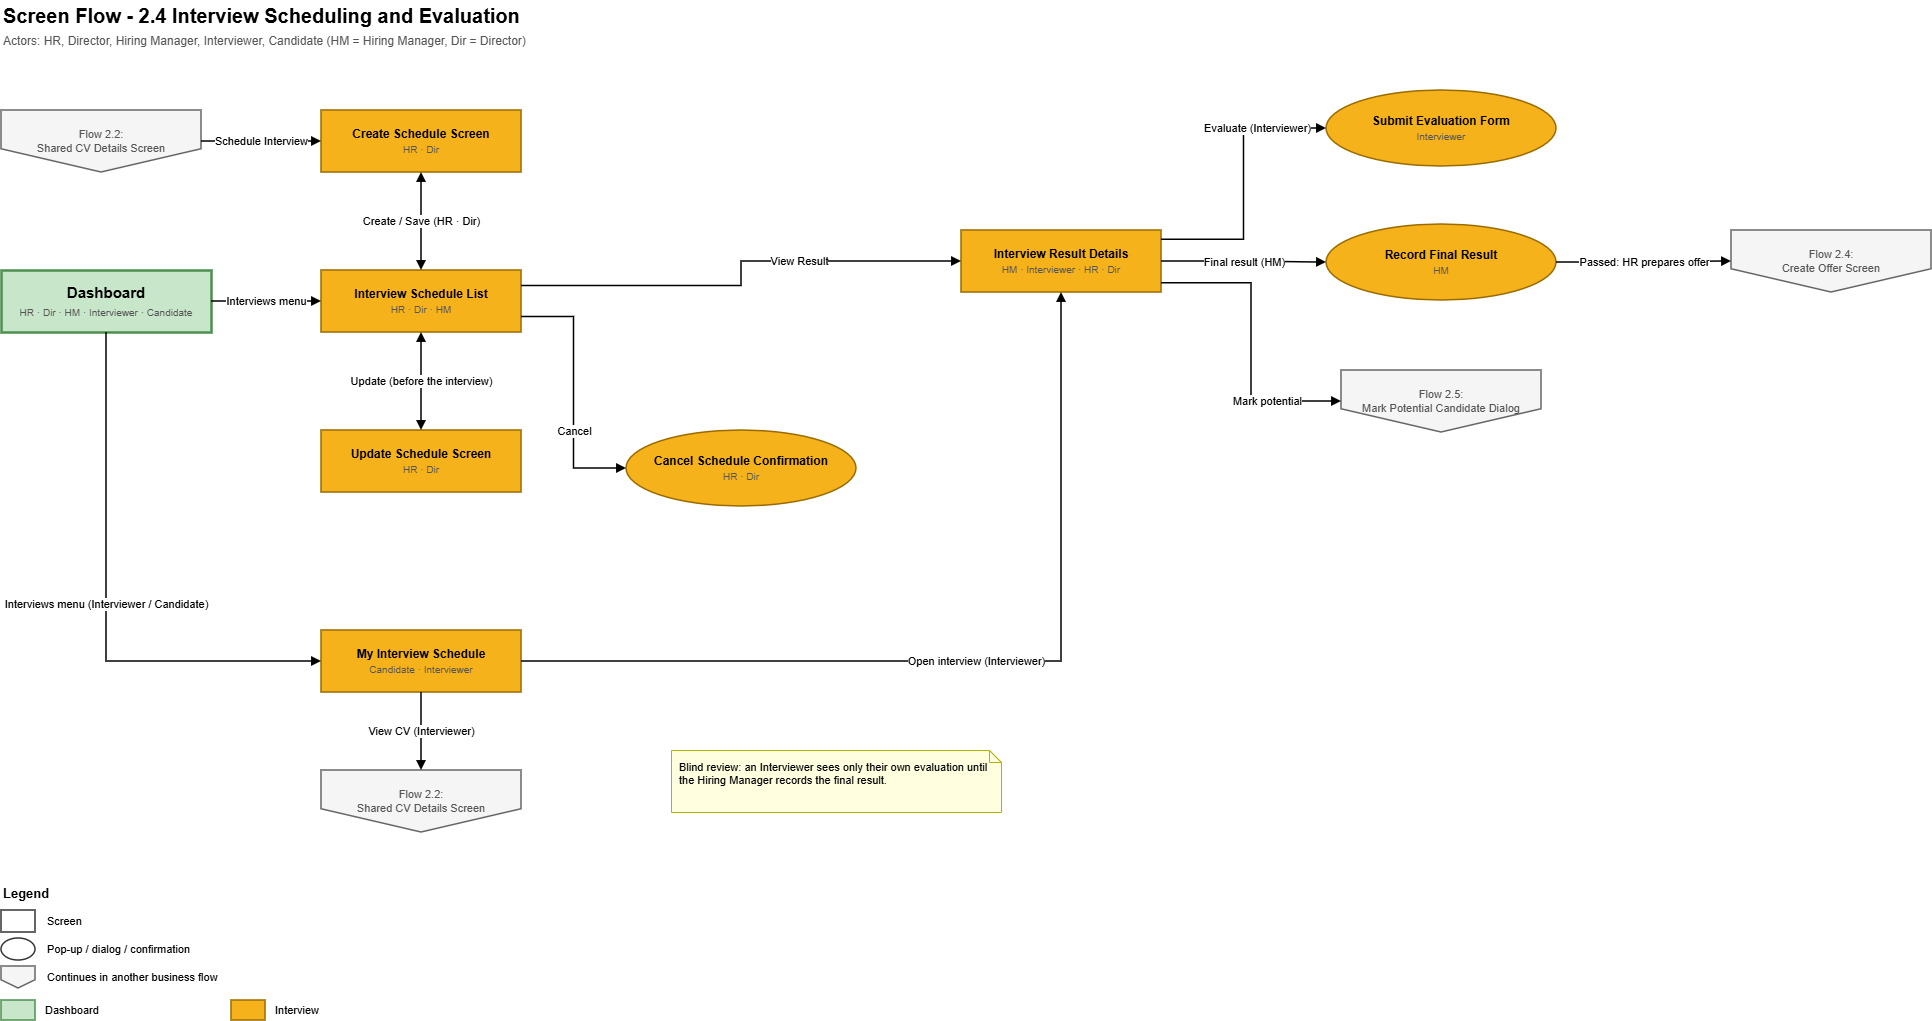

The diagram above was exported from draw.io. Its source (the exported page's mxGraphModel, read from the mxfile embedded in the PNG):
<mxGraphModel dx="2051" dy="1453" grid="1" gridSize="10" guides="1" tooltips="1" connect="1" arrows="1" fold="1" page="0" pageScale="1" pageWidth="1654" pageHeight="1169" math="0" shadow="0">
  <root>
    <mxCell id="0" />
    <mxCell id="1" parent="0" />
    <mxCell id="title" parent="1" style="text;html=1;fontStyle=1;fontSize=20;align=left;verticalAlign=middle;" value="Screen Flow - 2.4 Interview Scheduling and Evaluation" vertex="1">
      <mxGeometry height="30" width="1200" x="30" y="-70" as="geometry" />
    </mxCell>
    <mxCell id="actors" parent="1" style="text;html=1;fontSize=12;fontColor=#555555;align=left;verticalAlign=middle;" value="Actors: HR, Director, Hiring Manager, Interviewer, Candidate   (HM = Hiring Manager, Dir = Director)" vertex="1">
      <mxGeometry height="22" width="1400" x="30" y="-40" as="geometry" />
    </mxCell>
    <mxCell id="cvref" parent="1" style="shape=offPageConnector;whiteSpace=wrap;html=1;fillColor=#F5F5F5;strokeColor=#666666;strokeWidth=1.5;fontSize=11;" value="&lt;font color=&quot;#555555&quot;&gt;Flow 2.2:&lt;br&gt;Shared CV Details Screen&lt;/font&gt;" vertex="1">
      <mxGeometry height="62" width="200" x="30" y="40" as="geometry" />
    </mxCell>
    <mxCell id="dash" parent="1" style="rounded=0;whiteSpace=wrap;html=1;fillColor=#C8E6C9;strokeColor=#4C8F50;strokeWidth=1.5;fontSize=12;strokeWidth=2.5;fontSize=15;" value="&lt;b&gt;Dashboard&lt;/b&gt;&lt;br&gt;&lt;font style=&quot;font-size:10px&quot; color=&quot;#555555&quot;&gt;HR · Dir · HM · Interviewer · Candidate&lt;/font&gt;" vertex="1">
      <mxGeometry height="62" width="210" x="30" y="200" as="geometry" />
    </mxCell>
    <mxCell id="create" parent="1" style="rounded=0;whiteSpace=wrap;html=1;fillColor=#F5B21A;strokeColor=#9A6B00;strokeWidth=1.5;fontSize=12;" value="&lt;b&gt;Create Schedule Screen&lt;/b&gt;&lt;br&gt;&lt;font style=&quot;font-size:10px&quot; color=&quot;#555555&quot;&gt;HR · Dir&lt;/font&gt;" vertex="1">
      <mxGeometry height="62" width="200" x="350" y="40" as="geometry" />
    </mxCell>
    <mxCell id="list" parent="1" style="rounded=0;whiteSpace=wrap;html=1;fillColor=#F5B21A;strokeColor=#9A6B00;strokeWidth=1.5;fontSize=12;" value="&lt;b&gt;Interview Schedule List&lt;/b&gt;&lt;br&gt;&lt;font style=&quot;font-size:10px&quot; color=&quot;#555555&quot;&gt;HR · Dir · HM&lt;/font&gt;" vertex="1">
      <mxGeometry height="62" width="200" x="350" y="200" as="geometry" />
    </mxCell>
    <mxCell id="update" parent="1" style="rounded=0;whiteSpace=wrap;html=1;fillColor=#F5B21A;strokeColor=#9A6B00;strokeWidth=1.5;fontSize=12;" value="&lt;b&gt;Update Schedule Screen&lt;/b&gt;&lt;br&gt;&lt;font style=&quot;font-size:10px&quot; color=&quot;#555555&quot;&gt;HR · Dir&lt;/font&gt;" vertex="1">
      <mxGeometry height="62" width="200" x="350" y="360" as="geometry" />
    </mxCell>
    <mxCell id="cancel" parent="1" style="ellipse;whiteSpace=wrap;html=1;fillColor=#F5B21A;strokeColor=#9A6B00;strokeWidth=1.5;fontSize=12;" value="&lt;b&gt;Cancel Schedule Confirmation&lt;/b&gt;&lt;br&gt;&lt;font style=&quot;font-size:10px&quot; color=&quot;#555555&quot;&gt;HR · Dir&lt;/font&gt;" vertex="1">
      <mxGeometry height="76" width="230" x="655" y="360" as="geometry" />
    </mxCell>
    <mxCell id="result" parent="1" style="rounded=0;whiteSpace=wrap;html=1;fillColor=#F5B21A;strokeColor=#9A6B00;strokeWidth=1.5;fontSize=12;" value="&lt;b&gt;Interview Result Details&lt;/b&gt;&lt;br&gt;&lt;font style=&quot;font-size:10px&quot; color=&quot;#555555&quot;&gt;HM · Interviewer · HR · Dir&lt;/font&gt;" vertex="1">
      <mxGeometry height="62" width="200" x="990" y="160" as="geometry" />
    </mxCell>
    <mxCell id="eval" parent="1" style="ellipse;whiteSpace=wrap;html=1;fillColor=#F5B21A;strokeColor=#9A6B00;strokeWidth=1.5;fontSize=12;" value="&lt;b&gt;Submit Evaluation Form&lt;/b&gt;&lt;br&gt;&lt;font style=&quot;font-size:10px&quot; color=&quot;#555555&quot;&gt;Interviewer&lt;/font&gt;" vertex="1">
      <mxGeometry height="76" width="230" x="1355" y="20" as="geometry" />
    </mxCell>
    <mxCell id="final" parent="1" style="ellipse;whiteSpace=wrap;html=1;fillColor=#F5B21A;strokeColor=#9A6B00;strokeWidth=1.5;fontSize=12;" value="&lt;b&gt;Record Final Result&lt;/b&gt;&lt;br&gt;&lt;font style=&quot;font-size:10px&quot; color=&quot;#555555&quot;&gt;HM&lt;/font&gt;" vertex="1">
      <mxGeometry height="76" width="230" x="1355" y="154" as="geometry" />
    </mxCell>
    <mxCell id="mark" parent="1" style="shape=offPageConnector;whiteSpace=wrap;html=1;fillColor=#F5F5F5;strokeColor=#666666;strokeWidth=1.5;fontSize=11;" value="&lt;font color=&quot;#555555&quot;&gt;Flow 2.5:&lt;br&gt;Mark Potential Candidate Dialog&lt;/font&gt;" vertex="1">
      <mxGeometry height="62" width="200" x="1370" y="300" as="geometry" />
    </mxCell>
    <mxCell id="offer" parent="1" style="shape=offPageConnector;whiteSpace=wrap;html=1;fillColor=#F5F5F5;strokeColor=#666666;strokeWidth=1.5;fontSize=11;" value="&lt;font color=&quot;#555555&quot;&gt;Flow 2.4:&lt;br&gt;Create Offer Screen&lt;/font&gt;" vertex="1">
      <mxGeometry height="62" width="200" x="1760" y="160" as="geometry" />
    </mxCell>
    <mxCell id="mysched" parent="1" style="rounded=0;whiteSpace=wrap;html=1;fillColor=#F5B21A;strokeColor=#9A6B00;strokeWidth=1.5;fontSize=12;" value="&lt;b&gt;My Interview Schedule&lt;/b&gt;&lt;br&gt;&lt;font style=&quot;font-size:10px&quot; color=&quot;#555555&quot;&gt;Candidate · Interviewer&lt;/font&gt;" vertex="1">
      <mxGeometry height="62" width="200" x="350" y="560" as="geometry" />
    </mxCell>
    <mxCell id="cv2" parent="1" style="shape=offPageConnector;whiteSpace=wrap;html=1;fillColor=#F5F5F5;strokeColor=#666666;strokeWidth=1.5;fontSize=11;" value="&lt;font color=&quot;#555555&quot;&gt;Flow 2.2:&lt;br&gt;Shared CV Details Screen&lt;/font&gt;" vertex="1">
      <mxGeometry height="62" width="200" x="350" y="700" as="geometry" />
    </mxCell>
    <mxCell id="n3" parent="1" style="shape=note;size=12;whiteSpace=wrap;html=1;align=left;verticalAlign=top;spacingLeft=6;spacingTop=4;fillColor=#FFFFE0;strokeColor=#B3B300;fontSize=11;" value="Blind review: an Interviewer sees only their own evaluation until the Hiring Manager records the final result." vertex="1">
      <mxGeometry height="62" width="330" x="700" y="680" as="geometry" />
    </mxCell>
    <mxCell id="e0" edge="1" parent="1" source="cvref" style="edgeStyle=orthogonalEdgeStyle;rounded=0;orthogonalLoop=1;jettySize=auto;html=1;endArrow=block;endFill=1;strokeWidth=1.5;fontSize=11;labelBackgroundColor=#FFFFFF;exitX=1;exitY=0.5;exitDx=0;exitDy=0;entryX=0;entryY=0.5;entryDx=0;entryDy=0;" target="create" value="Schedule Interview">
      <mxGeometry relative="1" as="geometry" />
    </mxCell>
    <mxCell id="e1" edge="1" parent="1" source="dash" style="edgeStyle=orthogonalEdgeStyle;rounded=0;orthogonalLoop=1;jettySize=auto;html=1;endArrow=block;endFill=1;strokeWidth=1.5;fontSize=11;labelBackgroundColor=#FFFFFF;exitX=1;exitY=0.5;exitDx=0;exitDy=0;entryX=0;entryY=0.5;entryDx=0;entryDy=0;" target="list" value="Interviews menu">
      <mxGeometry relative="1" as="geometry" />
    </mxCell>
    <mxCell id="e2" edge="1" parent="1" source="list" style="edgeStyle=orthogonalEdgeStyle;rounded=0;orthogonalLoop=1;jettySize=auto;html=1;endArrow=block;endFill=1;strokeWidth=1.5;fontSize=11;labelBackgroundColor=#FFFFFF;startArrow=block;startFill=1;exitX=0.5;exitY=0;exitDx=0;exitDy=0;entryX=0.5;entryY=1;entryDx=0;entryDy=0;" target="create" value="Create / Save (HR · Dir)">
      <mxGeometry relative="1" as="geometry" />
    </mxCell>
    <mxCell id="e3" edge="1" parent="1" source="list" style="edgeStyle=orthogonalEdgeStyle;rounded=0;orthogonalLoop=1;jettySize=auto;html=1;endArrow=block;endFill=1;strokeWidth=1.5;fontSize=11;labelBackgroundColor=#FFFFFF;startArrow=block;startFill=1;exitX=0.5;exitY=1;exitDx=0;exitDy=0;entryX=0.5;entryY=0;entryDx=0;entryDy=0;" target="update" value="Update (before the interview)">
      <mxGeometry relative="1" as="geometry" />
    </mxCell>
    <mxCell id="e4" edge="1" parent="1" source="list" style="edgeStyle=orthogonalEdgeStyle;rounded=0;orthogonalLoop=1;jettySize=auto;html=1;endArrow=block;endFill=1;strokeWidth=1.5;fontSize=11;labelBackgroundColor=#FFFFFF;exitX=1;exitY=0.25;exitDx=0;exitDy=0;entryX=0;entryY=0.5;entryDx=0;entryDy=0;" target="result" value="View Result">
      <mxGeometry relative="1" x="0.3" as="geometry" />
    </mxCell>
    <mxCell id="e5" edge="1" parent="1" source="list" style="edgeStyle=orthogonalEdgeStyle;rounded=0;orthogonalLoop=1;jettySize=auto;html=1;endArrow=block;endFill=1;strokeWidth=1.5;fontSize=11;labelBackgroundColor=#FFFFFF;exitX=1;exitY=0.75;exitDx=0;exitDy=0;entryX=0;entryY=0.5;entryDx=0;entryDy=0;" target="cancel" value="Cancel">
      <mxGeometry relative="1" x="0.3" as="geometry" />
    </mxCell>
    <mxCell id="e6" edge="1" parent="1" source="result" style="edgeStyle=orthogonalEdgeStyle;rounded=0;orthogonalLoop=1;jettySize=auto;html=1;endArrow=block;endFill=1;strokeWidth=1.5;fontSize=11;labelBackgroundColor=#FFFFFF;exitX=1;exitY=0.15;exitDx=0;exitDy=0;entryX=0;entryY=0.5;entryDx=0;entryDy=0;" target="eval" value="Evaluate (Interviewer)">
      <mxGeometry relative="1" x="0.5" as="geometry" />
    </mxCell>
    <mxCell id="e7" edge="1" parent="1" source="result" style="edgeStyle=orthogonalEdgeStyle;rounded=0;orthogonalLoop=1;jettySize=auto;html=1;endArrow=block;endFill=1;strokeWidth=1.5;fontSize=11;labelBackgroundColor=#FFFFFF;exitX=1;exitY=0.5;exitDx=0;exitDy=0;entryX=0;entryY=0.5;entryDx=0;entryDy=0;" target="final" value="Final result (HM)">
      <mxGeometry relative="1" as="geometry" />
    </mxCell>
    <mxCell id="e8" edge="1" parent="1" source="result" style="edgeStyle=orthogonalEdgeStyle;rounded=0;orthogonalLoop=1;jettySize=auto;html=1;endArrow=block;endFill=1;strokeWidth=1.5;fontSize=11;labelBackgroundColor=#FFFFFF;exitX=1;exitY=0.85;exitDx=0;exitDy=0;entryX=0;entryY=0.5;entryDx=0;entryDy=0;" target="mark" value="Mark potential">
      <mxGeometry relative="1" x="0.5" as="geometry" />
    </mxCell>
    <mxCell id="e9" edge="1" parent="1" source="final" style="edgeStyle=orthogonalEdgeStyle;rounded=0;orthogonalLoop=1;jettySize=auto;html=1;endArrow=block;endFill=1;strokeWidth=1.5;fontSize=11;labelBackgroundColor=#FFFFFF;exitX=1;exitY=0.5;exitDx=0;exitDy=0;entryX=0;entryY=0.5;entryDx=0;entryDy=0;" target="offer" value="Passed: HR prepares offer">
      <mxGeometry relative="1" as="geometry" />
    </mxCell>
    <mxCell id="e10" edge="1" parent="1" source="dash" style="edgeStyle=orthogonalEdgeStyle;rounded=0;orthogonalLoop=1;jettySize=auto;html=1;endArrow=block;endFill=1;strokeWidth=1.5;fontSize=11;labelBackgroundColor=#FFFFFF;exitX=0.5;exitY=1;exitDx=0;exitDy=0;entryX=0;entryY=0.5;entryDx=0;entryDy=0;" target="mysched" value="Interviews menu (Interviewer / Candidate)">
      <mxGeometry relative="1" as="geometry" />
    </mxCell>
    <mxCell id="e11" edge="1" parent="1" source="mysched" style="edgeStyle=orthogonalEdgeStyle;rounded=0;orthogonalLoop=1;jettySize=auto;html=1;endArrow=block;endFill=1;strokeWidth=1.5;fontSize=11;labelBackgroundColor=#FFFFFF;exitX=1;exitY=0.5;exitDx=0;exitDy=0;entryX=0.5;entryY=1;entryDx=0;entryDy=0;" target="result" value="Open interview (Interviewer)">
      <mxGeometry relative="1" as="geometry">
        <Array as="points">
          <mxPoint x="1090" y="591" />
        </Array>
      </mxGeometry>
    </mxCell>
    <mxCell id="e12" edge="1" parent="1" source="mysched" style="edgeStyle=orthogonalEdgeStyle;rounded=0;orthogonalLoop=1;jettySize=auto;html=1;endArrow=block;endFill=1;strokeWidth=1.5;fontSize=11;labelBackgroundColor=#FFFFFF;exitX=0.5;exitY=1;exitDx=0;exitDy=0;entryX=0.5;entryY=0;entryDx=0;entryDy=0;" target="cv2" value="View CV (Interviewer)">
      <mxGeometry relative="1" as="geometry" />
    </mxCell>
    <mxCell id="lg_t" parent="1" style="text;html=1;fontStyle=1;fontSize=13;align=left;verticalAlign=middle;" value="Legend" vertex="1">
      <mxGeometry height="22" width="120" x="30" y="812" as="geometry" />
    </mxCell>
    <mxCell id="lg0" parent="1" style="rounded=0;whiteSpace=wrap;html=1;fillColor=#FFFFFF;strokeColor=#333333;strokeWidth=1.5;" value="" vertex="1">
      <mxGeometry height="22" width="34" x="30" y="840" as="geometry" />
    </mxCell>
    <mxCell id="lt0" parent="1" style="text;html=1;align=left;verticalAlign=middle;fontSize=11;" value="Screen" vertex="1">
      <mxGeometry height="22" width="520" x="74" y="840" as="geometry" />
    </mxCell>
    <mxCell id="lg1" parent="1" style="ellipse;whiteSpace=wrap;html=1;fillColor=#FFFFFF;strokeColor=#333333;strokeWidth=1.5;" value="" vertex="1">
      <mxGeometry height="22" width="34" x="30" y="868" as="geometry" />
    </mxCell>
    <mxCell id="lt1" parent="1" style="text;html=1;align=left;verticalAlign=middle;fontSize=11;" value="Pop-up / dialog / confirmation" vertex="1">
      <mxGeometry height="22" width="520" x="74" y="868" as="geometry" />
    </mxCell>
    <mxCell id="lg2" parent="1" style="shape=offPageConnector;whiteSpace=wrap;html=1;fillColor=#F5F5F5;strokeColor=#666666;strokeWidth=1.5;" value="" vertex="1">
      <mxGeometry height="22" width="34" x="30" y="896" as="geometry" />
    </mxCell>
    <mxCell id="lt2" parent="1" style="text;html=1;align=left;verticalAlign=middle;fontSize=11;" value="Continues in another business flow" vertex="1">
      <mxGeometry height="22" width="520" x="74" y="896" as="geometry" />
    </mxCell>
    <mxCell id="la0" parent="1" style="rounded=0;whiteSpace=wrap;html=1;fillColor=#C8E6C9;strokeColor=#4C8F50;strokeWidth=1.5;" value="" vertex="1">
      <mxGeometry height="20" width="34" x="30" y="930" as="geometry" />
    </mxCell>
    <mxCell id="lan0" parent="1" style="text;html=1;align=left;verticalAlign=middle;fontSize=11;" value="Dashboard" vertex="1">
      <mxGeometry height="20" width="180" x="72" y="930" as="geometry" />
    </mxCell>
    <mxCell id="la1" parent="1" style="rounded=0;whiteSpace=wrap;html=1;fillColor=#F5B21A;strokeColor=#9A6B00;strokeWidth=1.5;" value="" vertex="1">
      <mxGeometry height="20" width="34" x="260" y="930" as="geometry" />
    </mxCell>
    <mxCell id="lan1" parent="1" style="text;html=1;align=left;verticalAlign=middle;fontSize=11;" value="Interview" vertex="1">
      <mxGeometry height="20" width="180" x="302" y="930" as="geometry" />
    </mxCell>
  </root>
</mxGraphModel>